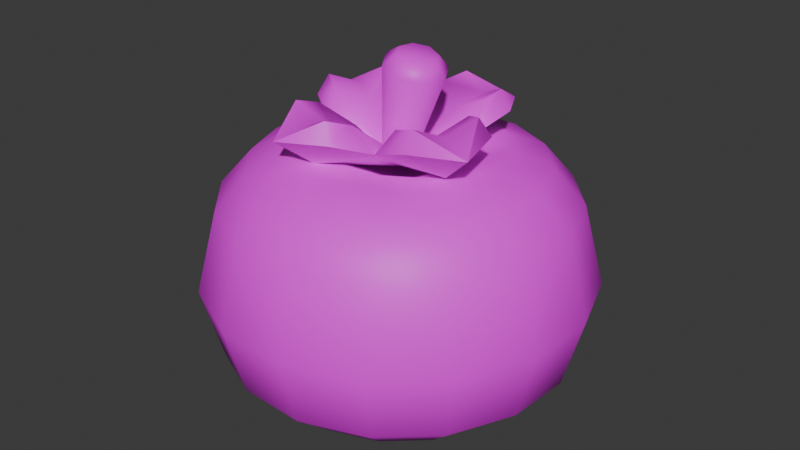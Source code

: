 # Source: tree3tomato6.blend  (saved by Blender 4.5.90; exported with 4.5.12 LTS)
import bpy
from mathutils import Matrix  # noqa: F401  (used for matrix-valued properties, if any)

bpy.ops.wm.read_factory_settings(use_empty=True)
scene = bpy.context.scene
scene.name = 'Scene'

# ---- collections
col_collection = bpy.data.collections.new('Collection'); scene.collection.children.link(col_collection)

# ---- images (referenced by path relative to the original .blend; pixels are not part of the script)
import os
ASSET_DIR = os.environ.get("B2B_ASSET_DIR", "")  # directory of the original .blend (textures are referenced by path, not embedded)
HERE = os.path.dirname(os.path.abspath(__file__))  # packed textures are extracted next to this script under _unpacked/

def load_image(name, relpath, width, height, colorspace="sRGB"):
    """Load a texture the original file referenced (path relative to the .blend, or extracted next to this script)."""
    p = next((c for c in (os.path.join(HERE, relpath), os.path.join(ASSET_DIR, relpath)) if relpath and os.path.exists(c)), "")
    if p:
        img = bpy.data.images.load(p, check_existing=True)
        img.name = name
    else:  # same state as the original file: an image datablock whose file is absent (Cycles renders it pink)
        img = bpy.data.images.new(name, width, height)
        img.source = "FILE"
        img.filepath = "//" + (relpath or name)
    img.colorspace_settings.name = colorspace
    return img
img_restaurantbits_texture_png = load_image('restaurantbits_texture.png', 'restaurantbits_texture.png', 1024, 1024, 'sRGB')

# ---- materials (node trees are filled in below, after node groups)
mat_restaurant_001 = bpy.data.materials.new('restaurant.001')
mat_restaurant_001.roughness = 0.5

# ---- material node trees
mat_restaurant_001.use_nodes = True; mat_restaurant_001.node_tree.nodes.clear()
_N = mat_restaurant_001.node_tree.nodes; _L = mat_restaurant_001.node_tree.links
n0 = _N.new('ShaderNodeBsdfPrincipled'); n0.name = 'Principled BSDF'; n0.location = (0, 300)
n0.inputs[3].default_value = 1.45
n0.inputs[27].default_value = (0.0, 0.0, 0.0, 1.0)
n0.inputs[28].default_value = 1.0
n1 = _N.new('ShaderNodeOutputMaterial'); n1.name = 'Material Output'; n1.location = (280, 300)
n2 = _N.new('ShaderNodeTexImage'); n2.name = 'Image Texture'; n2.location = (-480, 300)
n2.image = img_restaurantbits_texture_png
_L.new(n2.outputs[0], n0.inputs[0])
_L.new(n0.outputs[0], n1.inputs[0])
n1.is_active_output = True

# ---- world
world_world = bpy.data.worlds.new('World'); scene.world = world_world
world_world.use_nodes = True; world_world.node_tree.nodes.clear()
_N = world_world.node_tree.nodes; _L = world_world.node_tree.links
n0 = _N.new('ShaderNodeOutputWorld'); n0.name = 'World Output'; n0.location = (200, 100)
n1 = _N.new('ShaderNodeBackground'); n1.name = 'Background'; n1.location = (-200, 100)
n1.inputs[0].default_value = (0.05088, 0.05088, 0.05088, 1.0)
_L.new(n1.outputs[0], n0.inputs[0])
n0.is_active_output = True
world_world.color = (0.05088, 0.05088, 0.05088)
world_world.sun_shadow_jitter_overblur = 0.0

# ---- meshes
me_food_ingredient_tomato_sphere_018 = bpy.data.meshes.new('food_ingredient_tomato_Sphere.018')
me_food_ingredient_tomato_sphere_018.from_pydata([(1.626, -0.4598, 5.404), (1.641, -0.4008, 5.334), (1.642, -0.3986, 5.041), (1.591, -0.603, 4.924), (1.635, -0.6241, 5.422), (1.723, -0.5056, 5.404), (1.759, -0.4567, 5.334), (1.783, -0.4247, 5.178), (1.761, -0.4549, 5.041), (1.707, -0.5277, 4.963), (1.635, -0.6241, 4.924), (1.795, -0.5849, 5.404), (1.847, -0.5536, 5.334), (1.881, -0.5332, 5.178), (1.849, -0.5525, 5.041), (1.772, -0.5991, 4.963), (1.669, -0.6608, 4.924), (1.685, -0.7073, 5.422), (1.831, -0.6857, 5.404), (1.891, -0.6768, 5.334), (1.931, -0.6709, 5.178), (1.894, -0.6764, 5.041), (1.804, -0.6897, 4.963), (1.685, -0.7074, 4.924), (1.826, -0.7926, 5.404), (1.885, -0.8074, 5.334), (1.924, -0.8171, 5.178), (1.887, -0.8079, 5.041), (1.799, -0.7859, 4.963), (1.683, -0.7568, 4.924), (1.662, -0.8015, 5.422), (1.78, -0.8894, 5.404), (1.829, -0.9256, 5.334), (1.861, -0.9493, 5.178), (1.831, -0.927, 5.041), (1.758, -0.873, 4.963), (1.662, -0.8015, 4.924), (1.701, -0.9613, 5.404), (1.732, -1.013, 5.334), (1.753, -1.048, 5.178), (1.733, -1.015, 5.041), (1.687, -0.9377, 4.963), (1.625, -0.8347, 4.924), (1.578, -0.8514, 5.422), (1.6, -0.9974, 5.404), (1.609, -1.058, 5.334), (1.615, -1.097, 5.178), (1.609, -1.06, 5.041), (1.596, -0.9701, 4.963), (1.578, -0.8514, 4.924), (1.493, -0.9921, 5.404), (1.478, -1.051, 5.334), (1.469, -1.09, 5.178), (1.478, -1.053, 5.041), (1.5, -0.9654, 4.963), (1.529, -0.849, 4.924), (1.484, -0.8279, 5.422), (1.396, -0.9464, 5.404), (1.36, -0.9952, 5.334), (1.336, -1.027, 5.178), (1.359, -0.997, 5.041), (1.413, -0.9242, 4.963), (1.484, -0.8278, 4.924), (1.325, -0.867, 5.404), (1.272, -0.8983, 5.334), (1.238, -0.9188, 5.178), (1.27, -0.8995, 5.041), (1.348, -0.8529, 4.963), (1.451, -0.7912, 4.924), (1.56, -0.726, 4.919), (1.434, -0.7446, 5.422), (1.288, -0.7663, 5.404), (1.228, -0.7752, 5.334), (1.189, -0.781, 5.178), (1.226, -0.7755, 5.041), (1.316, -0.7622, 4.963), (1.434, -0.7446, 4.924), (1.294, -0.6593, 5.404), (1.235, -0.6446, 5.334), (1.196, -0.6349, 5.178), (1.232, -0.644, 5.041), (1.32, -0.666, 4.963), (1.437, -0.6952, 4.924), (1.458, -0.6504, 5.422), (1.339, -0.5626, 5.404), (1.291, -0.5263, 5.334), (1.259, -0.5026, 5.178), (1.289, -0.525, 5.041), (1.362, -0.579, 4.963), (1.458, -0.6504, 4.924), (1.419, -0.4907, 5.404), (1.387, -0.4385, 5.334), (1.367, -0.4043, 5.178), (1.386, -0.4365, 5.041), (1.433, -0.5143, 4.963), (1.495, -0.6172, 4.924), (1.541, -0.6005, 5.422), (1.52, -0.4546, 5.404), (1.511, -0.3944, 5.334), (1.505, -0.355, 5.178), (1.51, -0.3922, 5.041), (1.524, -0.4818, 4.963), (1.541, -0.6005, 4.924), (1.651, -0.3622, 5.178), (1.62, -0.4865, 4.963), (1.56, -0.726, 5.361), (1.679, -0.5658, 5.433), (1.731, -0.6235, 5.433), (1.757, -0.6967, 5.433), (1.753, -0.7744, 5.433), (1.72, -0.8447, 5.433), (1.662, -0.897, 5.433), (1.589, -0.9232, 5.433), (1.511, -0.9194, 5.433), (1.441, -0.8861, 5.433), (1.389, -0.8285, 5.433), (1.363, -0.7552, 5.433), (1.366, -0.6776, 5.433), (1.4, -0.6072, 5.433), (1.457, -0.555, 5.433), (1.531, -0.5288, 5.433), (1.608, -0.5326, 5.433), (1.563, -0.691, 5.408), (1.588, -0.7331, 5.398), (1.546, -0.7588, 5.408), (1.522, -0.7167, 5.417), (1.631, -0.7079, 5.606), (1.637, -0.6892, 5.582), (1.645, -0.7325, 5.601), (1.66, -0.7278, 5.574), (1.638, -0.7606, 5.601), (1.649, -0.7717, 5.574), (1.614, -0.7756, 5.606), (1.611, -0.7952, 5.582), (1.587, -0.7689, 5.614), (1.569, -0.7846, 5.594), (1.573, -0.7442, 5.619), (1.546, -0.7461, 5.603), (1.58, -0.7162, 5.619), (1.557, -0.7022, 5.603), (1.604, -0.7011, 5.614), (1.595, -0.6786, 5.594), (1.563, -0.7272, 5.39), (1.627, -0.5743, 5.427), (1.51, -0.5999, 5.459), (1.654, -0.5076, 5.48), (1.553, -0.5323, 5.485), (1.57, -0.546, 5.522), (1.686, -0.6761, 5.466), (1.705, -0.5978, 5.491), (1.681, -0.594, 5.526), (1.409, -0.6608, 5.421), (1.434, -0.7762, 5.459), (1.342, -0.6316, 5.471), (1.366, -0.7321, 5.481), (1.379, -0.7137, 5.518), (1.432, -0.5805, 5.481), (1.427, -0.6026, 5.518), (1.496, -0.879, 5.427), (1.61, -0.8524, 5.466), (1.465, -0.9441, 5.48), (1.566, -0.9193, 5.491), (1.547, -0.9045, 5.526), (1.414, -0.8537, 5.485), (1.435, -0.8564, 5.522), (1.714, -0.7925, 5.433), (1.778, -0.8202, 5.489), (1.753, -0.7194, 5.494), (1.737, -0.7367, 5.53), (1.687, -0.871, 5.494), (1.689, -0.8479, 5.53), (1.609, -0.7384, 5.61), (1.493, -0.8792, 5.5), (1.625, -0.572, 5.5), (1.712, -0.792, 5.506), (1.405, -0.6592, 5.494), (1.536, -0.6486, 5.46), (1.544, -0.5856, 5.507), (1.671, -0.6406, 5.513), (1.633, -0.6905, 5.464), (1.483, -0.7501, 5.46), (1.419, -0.7405, 5.505), (1.474, -0.6132, 5.505), (1.525, -0.6533, 5.46), (1.584, -0.8036, 5.464), (1.574, -0.8653, 5.513), (1.446, -0.8103, 5.507), (1.487, -0.7618, 5.46), (1.638, -0.7022, 5.465), (1.698, -0.7104, 5.515), (1.643, -0.8376, 5.515), (1.596, -0.799, 5.465), (1.536, -0.7833, 5.443), (1.511, -0.8388, 5.484), (1.585, -0.6696, 5.443), (1.608, -0.6129, 5.484), (1.618, -0.751, 5.445), (1.672, -0.7746, 5.488), (1.504, -0.7019, 5.44), (1.447, -0.677, 5.479)], [], [(69, 3, 10), (104, 2, 8, 9), (103, 1, 6, 7), (4, 121, 96), (3, 104, 9, 10), (2, 103, 7, 8), (1, 0, 5, 6), (7, 6, 12, 13), (10, 9, 15, 16), (8, 7, 13, 14), (6, 5, 11, 12), (69, 10, 16), (9, 8, 14, 15), (16, 15, 22, 23), (14, 13, 20, 21), (12, 11, 18, 19), (110, 30, 111), (69, 16, 23), (15, 14, 21, 22), (13, 12, 19, 20), (19, 18, 24, 25), (30, 109, 17), (69, 23, 29), (22, 21, 27, 28), (20, 19, 25, 26), (114, 56, 115), (23, 22, 28, 29), (21, 20, 26, 27), (69, 29, 36), (28, 27, 34, 35), (26, 25, 32, 33), (112, 111, 43), (29, 28, 35, 36), (27, 26, 33, 34), (25, 24, 31, 32), (36, 35, 41, 42), (34, 33, 39, 40), (32, 31, 37, 38), (69, 36, 42), (35, 34, 40, 41), (33, 32, 38, 39), (42, 41, 48, 49), (40, 39, 46, 47), (38, 37, 44, 45), (69, 42, 49), (41, 40, 47, 48), (39, 38, 45, 46), (69, 49, 55), (48, 47, 53, 54), (46, 45, 51, 52), (120, 119, 96), (49, 48, 54, 55), (47, 46, 52, 53), (45, 44, 50, 51), (54, 53, 60, 61), (52, 51, 58, 59), (56, 113, 43), (55, 54, 61, 62), (53, 52, 59, 60), (51, 50, 57, 58), (69, 55, 62), (62, 61, 67, 68), (60, 59, 65, 66), (58, 57, 63, 64), (69, 62, 68), (61, 60, 66, 67), (59, 58, 64, 65), (66, 65, 73, 74), (64, 63, 71, 72), (105, 56, 43), (69, 68, 76), (67, 66, 74, 75), (65, 64, 72, 73), (68, 67, 75, 76), (69, 76, 82), (75, 74, 80, 81), (73, 72, 78, 79), (118, 83, 119), (76, 75, 81, 82), (74, 73, 79, 80), (72, 71, 77, 78), (83, 117, 70), (79, 78, 85, 86), (105, 83, 70), (82, 81, 88, 89), (80, 79, 86, 87), (78, 77, 84, 85), (69, 82, 89), (81, 80, 87, 88), (89, 88, 94, 95), (87, 86, 92, 93), (85, 84, 90, 91), (69, 89, 95), (88, 87, 93, 94), (86, 85, 91, 92), (105, 43, 30), (91, 90, 97, 98), (108, 107, 17), (69, 95, 102), (94, 93, 100, 101), (92, 91, 98, 99), (105, 17, 4), (95, 94, 101, 102), (93, 92, 99, 100), (69, 102, 3), (101, 100, 2, 104), (99, 98, 1, 103), (102, 101, 104, 3), (100, 99, 103, 2), (98, 97, 0, 1), (106, 4, 107), (97, 120, 121, 0), (90, 119, 120, 97), (84, 118, 119, 90), (77, 117, 118, 84), (71, 116, 117, 77), (63, 115, 116, 71), (57, 114, 115, 63), (50, 113, 114, 57), (44, 112, 113, 50), (37, 111, 112, 44), (31, 110, 111, 37), (24, 109, 110, 31), (18, 108, 109, 24), (11, 107, 108, 18), (5, 106, 107, 11), (0, 121, 106, 5), (120, 96, 121), (106, 121, 4), (105, 4, 96), (108, 17, 109), (110, 109, 30), (112, 43, 113), (114, 113, 56), (116, 70, 117), (118, 117, 83), (105, 30, 17), (116, 115, 70), (70, 115, 56), (43, 111, 30), (17, 107, 4), (96, 119, 83), (105, 96, 83), (105, 70, 56), (122, 141, 127), (123, 131, 133, 124), (124, 133, 135), (124, 135, 137, 125), (125, 137, 139), (125, 139, 141, 122), (122, 127, 129, 123), (123, 129, 131), (129, 127, 126, 128), (131, 129, 128, 130), (133, 131, 130, 132), (135, 133, 132, 134), (137, 135, 134, 136), (139, 137, 136, 138), (141, 139, 138, 140), (127, 141, 140, 126), (143, 149, 148), (143, 145, 149), (142, 148, 179), (173, 150, 145), (154, 152, 181, 155), (142, 158, 152), (143, 142, 144), (143, 146, 145), (148, 149, 150, 178), (145, 146, 147), (177, 195, 173, 147), (142, 179, 194), (195, 178, 150, 173), (149, 145, 150), (154, 151, 152), (151, 156, 144), (151, 153, 156), (142, 144, 183), (175, 157, 153), (199, 182, 157, 175), (142, 151, 144), (151, 142, 152), (151, 154, 153), (144, 156, 157, 182), (153, 154, 155), (181, 199, 175, 155), (161, 159, 185, 162), (142, 183, 198), (156, 153, 157), (146, 143, 144), (158, 163, 152), (158, 160, 163), (142, 152, 187), (172, 164, 160), (193, 186, 164, 172), (142, 143, 148), (158, 142, 159), (158, 161, 160), (152, 163, 164, 186), (160, 161, 162), (185, 193, 172, 162), (189, 197, 174, 168), (142, 187, 192), (163, 160, 164), (167, 165, 148), (165, 169, 159), (165, 166, 169), (142, 159, 191), (174, 170, 166), (142, 165, 159), (165, 142, 148), (166, 165, 167), (188, 142, 196), (166, 167, 168), (159, 169, 170, 190), (142, 191, 196), (197, 190, 170, 174), (169, 166, 170), (128, 126, 171), (126, 140, 171), (140, 138, 171), (138, 136, 171), (136, 134, 171), (134, 132, 171), (132, 130, 171), (130, 128, 171), (161, 158, 159), (184, 142, 192), (162, 172, 160), (159, 142, 184), (176, 142, 194), (147, 173, 145), (144, 142, 176), (148, 142, 188), (168, 174, 166), (167, 148, 189, 168), (180, 142, 198), (155, 175, 153), (152, 142, 180), (176, 177, 144), (178, 179, 148), (180, 181, 152), (182, 183, 144), (184, 185, 159), (186, 187, 152), (188, 189, 148), (190, 191, 159), (195, 177, 176, 194), (199, 181, 180, 198), (193, 185, 184, 192), (197, 189, 188, 196), (186, 193, 192, 187), (178, 195, 194, 179), (190, 197, 196, 191), (182, 199, 198, 183), (146, 144, 177, 147)])
me_food_ingredient_tomato_sphere_018.polygons.foreach_set('use_smooth', [True] * 256)
_k = set([(142, 143), (142, 144), (142, 148), (142, 151), (142, 152), (142, 158), (142, 159), (142, 165), (142, 176), (142, 179), (142, 180), (142, 183), (142, 184), (142, 187), (142, 188), (142, 191), (143, 145), (144, 146), (144, 156), (145, 146), (145, 147), (145, 149), (145, 150), (147, 177), (148, 149), (148, 167), (150, 178), (151, 153), (152, 154), (152, 163), (153, 154), (153, 155), (153, 156), (153, 157), (155, 181), (157, 182), (158, 160), (159, 161), (159, 169), (160, 161), (160, 162), (160, 163), (160, 164), (162, 185), (164, 186), (165, 166), (166, 167), (166, 168), (166, 169), (166, 170), (168, 189), (170, 190)])
me_food_ingredient_tomato_sphere_018.attributes.new('sharp_edge', 'BOOLEAN', 'EDGE').data.foreach_set('value', [ (min(e.vertices), max(e.vertices)) in _k for e in me_food_ingredient_tomato_sphere_018.edges])
_uv = me_food_ingredient_tomato_sphere_018.uv_layers.new(name='UVMap')
_uv.uv.foreach_set('vector', [0.9262, 0.2789, 0.9262, 0.2797, 0.9319, 0.2797, 0.9262, 0.2915, 0.9262, 0.3144, 0.9414, 0.3144, 0.9373, 0.2915, 0.9262, 0.3409, 0.9262, 0.3785, 0.9413, 0.3785, 0.9431, 0.3409, 0.9319, 0.3214, 0.9262, 0.3554, 0.9204, 0.3214, 0.9262, 0.2797, 0.9262, 0.2859, 0.9373, 0.2859, 0.9319, 0.2797, 0.9262, 0.3144, 0.9262, 0.3409, 0.9431, 0.3409, 0.9414, 0.3144, 0.9262, 0.3785, 0.9262, 0.4266, 0.9386, 0.4266, 0.9413, 0.3785, 0.9431, 0.3409, 0.9413, 0.3785, 0.9542, 0.3785, 0.9575, 0.3409, 0.9319, 0.2797, 0.9373, 0.2859, 0.9468, 0.2859, 0.9368, 0.2797, 0.9414, 0.3144, 0.9431, 0.3409, 0.9575, 0.3409, 0.9544, 0.3144, 0.9413, 0.3785, 0.9386, 0.4266, 0.9491, 0.4266, 0.9542, 0.3785, 0.9262, 0.2789, 0.9319, 0.2797, 0.9368, 0.2797, 0.9373, 0.2915, 0.9414, 0.3144, 0.9544, 0.3144, 0.9468, 0.2915, 0.9368, 0.2797, 0.9468, 0.2859, 0.9531, 0.2859, 0.94, 0.2797, 0.9544, 0.3144, 0.9575, 0.3409, 0.9672, 0.3409, 0.9631, 0.3144, 0.9542, 0.3785, 0.9491, 0.4266, 0.9562, 0.4266, 0.9628, 0.3785, 0.948, 0.3554, 0.94, 0.3214, 0.9428, 0.3554, 0.9262, 0.2789, 0.9368, 0.2797, 0.94, 0.2797, 0.9468, 0.2915, 0.9544, 0.3144, 0.9631, 0.3144, 0.9531, 0.2915, 0.9575, 0.3409, 0.9542, 0.3785, 0.9628, 0.3785, 0.9672, 0.3409, 0.9628, 0.3785, 0.9562, 0.4266, 0.9586, 0.4266, 0.9658, 0.3785, 0.94, 0.3214, 0.9497, 0.3554, 0.94, 0.3214, 0.9262, 0.2789, 0.94, 0.2797, 0.9412, 0.2797, 0.9531, 0.2915, 0.9631, 0.3144, 0.9661, 0.3144, 0.9554, 0.2915, 0.9672, 0.3409, 0.9628, 0.3785, 0.9658, 0.3785, 0.9705, 0.3409, 0.9171, 0.3554, 0.9204, 0.3214, 0.9095, 0.3554, 0.94, 0.2797, 0.9531, 0.2859, 0.9554, 0.2859, 0.9412, 0.2797, 0.9631, 0.3144, 0.9672, 0.3409, 0.9705, 0.3409, 0.9661, 0.3144, 0.9262, 0.2789, 0.9412, 0.2797, 0.94, 0.2797, 0.9554, 0.2915, 0.9661, 0.3144, 0.9631, 0.3144, 0.9531, 0.2915, 0.9705, 0.3409, 0.9658, 0.3785, 0.9628, 0.3785, 0.9672, 0.3409, 0.9352, 0.3554, 0.9428, 0.3554, 0.9319, 0.3214, 0.9412, 0.2797, 0.9554, 0.2859, 0.9531, 0.2859, 0.94, 0.2797, 0.9661, 0.3144, 0.9705, 0.3409, 0.9672, 0.3409, 0.9631, 0.3144, 0.9658, 0.3785, 0.9586, 0.4266, 0.9562, 0.4266, 0.9628, 0.3785, 0.94, 0.2797, 0.9531, 0.2859, 0.9468, 0.2859, 0.9368, 0.2797, 0.9631, 0.3144, 0.9672, 0.3409, 0.9575, 0.3409, 0.9544, 0.3144, 0.9628, 0.3785, 0.9562, 0.4266, 0.9491, 0.4266, 0.9542, 0.3785, 0.9262, 0.2789, 0.94, 0.2797, 0.9368, 0.2797, 0.9531, 0.2915, 0.9631, 0.3144, 0.9544, 0.3144, 0.9468, 0.2915, 0.9672, 0.3409, 0.9628, 0.3785, 0.9542, 0.3785, 0.9575, 0.3409, 0.9368, 0.2797, 0.9468, 0.2859, 0.9373, 0.2859, 0.9319, 0.2797, 0.9544, 0.3144, 0.9575, 0.3409, 0.9431, 0.3409, 0.9414, 0.3144, 0.9542, 0.3785, 0.9491, 0.4266, 0.9386, 0.4266, 0.9413, 0.3785, 0.9262, 0.2789, 0.9368, 0.2797, 0.9319, 0.2797, 0.9468, 0.2915, 0.9544, 0.3144, 0.9414, 0.3144, 0.9373, 0.2915, 0.9575, 0.3409, 0.9542, 0.3785, 0.9413, 0.3785, 0.9431, 0.3409, 0.9262, 0.2789, 0.9319, 0.2797, 0.9262, 0.2797, 0.9373, 0.2915, 0.9414, 0.3144, 0.9262, 0.3144, 0.9262, 0.2915, 0.9431, 0.3409, 0.9413, 0.3785, 0.9262, 0.3785, 0.9262, 0.3409, 0.9171, 0.3554, 0.9095, 0.3554, 0.9204, 0.3214, 0.9319, 0.2797, 0.9373, 0.2859, 0.9262, 0.2859, 0.9262, 0.2797, 0.9414, 0.3144, 0.9431, 0.3409, 0.9262, 0.3409, 0.9262, 0.3144, 0.9413, 0.3785, 0.9386, 0.4266, 0.9262, 0.4266, 0.9262, 0.3785, 0.9262, 0.2915, 0.9262, 0.3144, 0.9109, 0.3144, 0.915, 0.2915, 0.9262, 0.3409, 0.9262, 0.3785, 0.911, 0.3785, 0.9092, 0.3409, 0.9204, 0.3214, 0.9262, 0.3554, 0.9319, 0.3214, 0.9262, 0.2797, 0.9262, 0.2859, 0.915, 0.2859, 0.9204, 0.2797, 0.9262, 0.3144, 0.9262, 0.3409, 0.9092, 0.3409, 0.9109, 0.3144, 0.9262, 0.3785, 0.9262, 0.4266, 0.9137, 0.4266, 0.911, 0.3785, 0.9262, 0.2789, 0.9262, 0.2797, 0.9204, 0.2797, 0.9204, 0.2797, 0.915, 0.2859, 0.9055, 0.2859, 0.9155, 0.2797, 0.9109, 0.3144, 0.9092, 0.3409, 0.8948, 0.3409, 0.8979, 0.3144, 0.911, 0.3785, 0.9137, 0.4266, 0.9032, 0.4266, 0.8981, 0.3785, 0.9262, 0.2789, 0.9204, 0.2797, 0.9155, 0.2797, 0.915, 0.2915, 0.9109, 0.3144, 0.8979, 0.3144, 0.9055, 0.2915, 0.9092, 0.3409, 0.911, 0.3785, 0.8981, 0.3785, 0.8948, 0.3409, 0.8979, 0.3144, 0.8948, 0.3409, 0.8851, 0.3409, 0.8892, 0.3144, 0.8981, 0.3785, 0.9032, 0.4266, 0.8961, 0.4266, 0.8895, 0.3785, 0.9262, 0.2929, 0.9204, 0.3214, 0.9319, 0.3214, 0.9262, 0.2789, 0.9155, 0.2797, 0.9123, 0.2797, 0.9055, 0.2915, 0.8979, 0.3144, 0.8892, 0.3144, 0.8992, 0.2915, 0.8948, 0.3409, 0.8981, 0.3785, 0.8895, 0.3785, 0.8851, 0.3409, 0.9155, 0.2797, 0.9055, 0.2859, 0.8992, 0.2859, 0.9123, 0.2797, 0.9262, 0.2789, 0.9123, 0.2797, 0.9111, 0.2797, 0.8992, 0.2915, 0.8892, 0.3144, 0.8862, 0.3144, 0.8969, 0.2915, 0.8851, 0.3409, 0.8895, 0.3785, 0.8865, 0.3785, 0.8818, 0.3409, 0.9044, 0.3554, 0.9123, 0.3214, 0.9095, 0.3554, 0.9123, 0.2797, 0.8992, 0.2859, 0.8969, 0.2859, 0.9111, 0.2797, 0.8892, 0.3144, 0.8851, 0.3409, 0.8818, 0.3409, 0.8862, 0.3144, 0.8895, 0.3785, 0.8961, 0.4266, 0.8937, 0.4266, 0.8865, 0.3785, 0.9123, 0.3214, 0.9026, 0.3554, 0.9123, 0.3214, 0.8818, 0.3409, 0.8865, 0.3785, 0.8895, 0.3785, 0.8851, 0.3409, 0.9262, 0.2929, 0.9123, 0.3214, 0.9123, 0.3214, 0.9111, 0.2797, 0.8969, 0.2859, 0.8992, 0.2859, 0.9123, 0.2797, 0.8862, 0.3144, 0.8818, 0.3409, 0.8851, 0.3409, 0.8892, 0.3144, 0.8865, 0.3785, 0.8937, 0.4266, 0.8961, 0.4266, 0.8895, 0.3785, 0.9262, 0.2789, 0.9111, 0.2797, 0.9123, 0.2797, 0.8969, 0.2915, 0.8862, 0.3144, 0.8892, 0.3144, 0.8992, 0.2915, 0.9123, 0.2797, 0.8992, 0.2859, 0.9055, 0.2859, 0.9155, 0.2797, 0.8892, 0.3144, 0.8851, 0.3409, 0.8948, 0.3409, 0.8979, 0.3144, 0.8895, 0.3785, 0.8961, 0.4266, 0.9032, 0.4266, 0.8981, 0.3785, 0.9262, 0.2789, 0.9123, 0.2797, 0.9155, 0.2797, 0.8992, 0.2915, 0.8892, 0.3144, 0.8979, 0.3144, 0.9055, 0.2915, 0.8851, 0.3409, 0.8895, 0.3785, 0.8981, 0.3785, 0.8948, 0.3409, 0.9262, 0.2929, 0.9319, 0.3214, 0.94, 0.3214, 0.8981, 0.3785, 0.9032, 0.4266, 0.9137, 0.4266, 0.911, 0.3785, 0.948, 0.3554, 0.9428, 0.3554, 0.94, 0.3214, 0.9262, 0.2789, 0.9155, 0.2797, 0.9204, 0.2797, 0.9055, 0.2915, 0.8979, 0.3144, 0.9109, 0.3144, 0.915, 0.2915, 0.8948, 0.3409, 0.8981, 0.3785, 0.911, 0.3785, 0.9092, 0.3409, 0.9262, 0.2929, 0.94, 0.3214, 0.9319, 0.3214, 0.9155, 0.2797, 0.9055, 0.2859, 0.915, 0.2859, 0.9204, 0.2797, 0.8979, 0.3144, 0.8948, 0.3409, 0.9092, 0.3409, 0.9109, 0.3144, 0.9262, 0.2789, 0.9204, 0.2797, 0.9262, 0.2797, 0.915, 0.2915, 0.9109, 0.3144, 0.9262, 0.3144, 0.9262, 0.2915, 0.9092, 0.3409, 0.911, 0.3785, 0.9262, 0.3785, 0.9262, 0.3409, 0.9204, 0.2797, 0.915, 0.2859, 0.9262, 0.2859, 0.9262, 0.2797, 0.9109, 0.3144, 0.9092, 0.3409, 0.9262, 0.3409, 0.9262, 0.3144, 0.911, 0.3785, 0.9137, 0.4266, 0.9262, 0.4266, 0.9262, 0.3785, 0.9352, 0.3554, 0.9319, 0.3214, 0.9428, 0.3554, 0.9137, 0.4266, 0.9171, 0.371, 0.9262, 0.371, 0.9262, 0.4266, 0.9032, 0.4266, 0.9095, 0.371, 0.9171, 0.371, 0.9137, 0.4266, 0.8961, 0.4266, 0.9044, 0.371, 0.9095, 0.371, 0.9032, 0.4266, 0.8937, 0.4266, 0.9026, 0.371, 0.9044, 0.371, 0.8961, 0.4266, 0.8961, 0.4266, 0.9044, 0.371, 0.9026, 0.371, 0.8937, 0.4266, 0.9032, 0.4266, 0.9095, 0.371, 0.9044, 0.371, 0.8961, 0.4266, 0.9137, 0.4266, 0.9171, 0.371, 0.9095, 0.371, 0.9032, 0.4266, 0.9262, 0.4266, 0.9262, 0.371, 0.9171, 0.371, 0.9137, 0.4266, 0.9386, 0.4266, 0.9352, 0.371, 0.9262, 0.371, 0.9262, 0.4266, 0.9491, 0.4266, 0.9428, 0.371, 0.9352, 0.371, 0.9386, 0.4266, 0.9562, 0.4266, 0.948, 0.371, 0.9428, 0.371, 0.9491, 0.4266, 0.9586, 0.4266, 0.9497, 0.371, 0.948, 0.371, 0.9562, 0.4266, 0.9562, 0.4266, 0.948, 0.371, 0.9497, 0.371, 0.9586, 0.4266, 0.9491, 0.4266, 0.9428, 0.371, 0.948, 0.371, 0.9562, 0.4266, 0.9386, 0.4266, 0.9352, 0.371, 0.9428, 0.371, 0.9491, 0.4266, 0.9262, 0.4266, 0.9262, 0.371, 0.9352, 0.371, 0.9386, 0.4266, 0.9171, 0.3554, 0.9204, 0.3214, 0.9262, 0.3554, 0.9352, 0.3554, 0.9262, 0.3554, 0.9319, 0.3214, 0.9262, 0.2929, 0.9319, 0.3214, 0.9204, 0.3214, 0.948, 0.3554, 0.94, 0.3214, 0.9497, 0.3554, 0.948, 0.3554, 0.9497, 0.3554, 0.94, 0.3214, 0.9352, 0.3554, 0.9319, 0.3214, 0.9262, 0.3554, 0.9171, 0.3554, 0.9262, 0.3554, 0.9204, 0.3214, 0.9044, 0.3554, 0.9123, 0.3214, 0.9026, 0.3554, 0.9044, 0.3554, 0.9026, 0.3554, 0.9123, 0.3214, 0.9262, 0.2929, 0.94, 0.3214, 0.94, 0.3214, 0.9044, 0.3554, 0.9095, 0.3554, 0.9123, 0.3214, 0.9123, 0.3214, 0.9095, 0.3554, 0.9204, 0.3214, 0.9319, 0.3214, 0.9428, 0.3554, 0.94, 0.3214, 0.94, 0.3214, 0.9428, 0.3554, 0.9319, 0.3214, 0.9204, 0.3214, 0.9095, 0.3554, 0.9123, 0.3214, 0.9262, 0.2929, 0.9204, 0.3214, 0.9123, 0.3214, 0.9262, 0.2929, 0.9123, 0.3214, 0.9204, 0.3214, 0.1931, 0.2985, 0.1961, 0.3691, 0.2007, 0.3645, 0.1967, 0.2949, 0.204, 0.3613, 0.2007, 0.3645, 0.1931, 0.2985, 0.1931, 0.2985, 0.2007, 0.3645, 0.1961, 0.3691, 0.1931, 0.2985, 0.1961, 0.3691, 0.1927, 0.3724, 0.1895, 0.302, 0.1895, 0.302, 0.1927, 0.3724, 0.1927, 0.3724, 0.1895, 0.302, 0.1927, 0.3724, 0.1961, 0.3691, 0.1931, 0.2985, 0.1931, 0.2985, 0.2007, 0.3645, 0.204, 0.3613, 0.1967, 0.2949, 0.1967, 0.2949, 0.204, 0.3613, 0.204, 0.3613, 0.204, 0.3788, 0.2007, 0.382, 0.2005, 0.4461, 0.2026, 0.444, 0.204, 0.3788, 0.204, 0.3788, 0.2026, 0.444, 0.2026, 0.444, 0.2007, 0.382, 0.204, 0.3788, 0.2026, 0.444, 0.2005, 0.4461, 0.1961, 0.3866, 0.2007, 0.382, 0.2005, 0.4461, 0.1975, 0.4491, 0.1927, 0.3898, 0.1961, 0.3866, 0.1975, 0.4491, 0.1954, 0.4511, 0.1927, 0.3898, 0.1927, 0.3898, 0.1954, 0.4511, 0.1954, 0.4511, 0.1961, 0.3866, 0.1927, 0.3898, 0.1954, 0.4511, 0.1975, 0.4491, 0.2007, 0.382, 0.1961, 0.3866, 0.1975, 0.4491, 0.2005, 0.4461, 0.1868, 0.3081, 0.1955, 0.324, 0.1956, 0.3178, 0.1868, 0.3081, 0.1879, 0.3214, 0.1955, 0.324, 0.1841, 0.3373, 0.1956, 0.3563, 0.1904, 0.3558, 0.1866, 0.3648, 0.1929, 0.4444, 0.1879, 0.3599, 0.1637, 0.36, 0.172, 0.3545, 0.1695, 0.3661, 0.1646, 0.3692, 0.1841, 0.2988, 0.181, 0.3081, 0.172, 0.316, 0.1868, 0.3081, 0.1841, 0.2988, 0.1753, 0.316, 0.1868, 0.3081, 0.178, 0.3224, 0.1879, 0.3214, 0.1956, 0.3563, 0.1955, 0.3625, 0.1929, 0.3714, 0.1931, 0.3679, 0.1879, 0.3599, 0.178, 0.3609, 0.1801, 0.3702, 0.1784, 0.4397, 0.1858, 0.4337, 0.1866, 0.4378, 0.1801, 0.4432, 0.1841, 0.3373, 0.1904, 0.4289, 0.1849, 0.3504, 0.1858, 0.3607, 0.1931, 0.441, 0.1929, 0.4444, 0.1866, 0.3648, 0.1955, 0.3625, 0.1879, 0.3599, 0.1929, 0.3714, 0.1637, 0.3216, 0.1664, 0.3065, 0.172, 0.316, 0.1664, 0.3065, 0.1666, 0.3216, 0.1753, 0.316, 0.1664, 0.3065, 0.1586, 0.3192, 0.1666, 0.3216, 0.1841, 0.3373, 0.1753, 0.3545, 0.1782, 0.3548, 0.1659, 0.3632, 0.1667, 0.4422, 0.1586, 0.3576, 0.1707, 0.3595, 0.1719, 0.4392, 0.1667, 0.4422, 0.1659, 0.3632, 0.1841, 0.2988, 0.1664, 0.3065, 0.1753, 0.316, 0.1664, 0.3065, 0.1841, 0.2988, 0.172, 0.316, 0.1664, 0.3065, 0.1637, 0.3216, 0.1586, 0.3192, 0.1753, 0.3545, 0.1666, 0.36, 0.1667, 0.3692, 0.1719, 0.3661, 0.1586, 0.3576, 0.1637, 0.36, 0.1646, 0.3692, 0.1695, 0.4392, 0.1707, 0.4325, 0.1659, 0.4362, 0.1646, 0.4422, 0.1894, 0.3625, 0.1923, 0.3563, 0.1888, 0.3679, 0.187, 0.3714, 0.1841, 0.3373, 0.1782, 0.4278, 0.1773, 0.3499, 0.1666, 0.36, 0.1586, 0.3576, 0.1667, 0.3692, 0.178, 0.3224, 0.1868, 0.3081, 0.1753, 0.316, 0.181, 0.3081, 0.1719, 0.3224, 0.172, 0.316, 0.181, 0.3081, 0.1796, 0.3214, 0.1719, 0.3224, 0.1841, 0.3373, 0.172, 0.3545, 0.1771, 0.3548, 0.1807, 0.3648, 0.1742, 0.4432, 0.1796, 0.3599, 0.1816, 0.3607, 0.1741, 0.4397, 0.1742, 0.4432, 0.1807, 0.3648, 0.1841, 0.2988, 0.1868, 0.3081, 0.1956, 0.3178, 0.181, 0.3081, 0.1841, 0.2988, 0.1923, 0.3178, 0.181, 0.3081, 0.1894, 0.324, 0.1796, 0.3214, 0.172, 0.3545, 0.1719, 0.3609, 0.1742, 0.3702, 0.1741, 0.3666, 0.1796, 0.3599, 0.1894, 0.3625, 0.187, 0.3714, 0.1888, 0.441, 0.1816, 0.4337, 0.1807, 0.4378, 0.187, 0.4444, 0.1978, 0.4415, 0.1967, 0.4349, 0.2013, 0.4394, 0.2025, 0.4454, 0.1841, 0.3373, 0.1771, 0.4279, 0.1828, 0.3504, 0.1719, 0.3609, 0.1796, 0.3599, 0.1742, 0.3702, 0.2036, 0.3248, 0.2015, 0.3096, 0.1956, 0.3178, 0.2015, 0.3096, 0.2008, 0.3248, 0.1923, 0.3178, 0.2015, 0.3096, 0.2089, 0.3236, 0.2008, 0.3248, 0.1841, 0.3373, 0.1923, 0.3563, 0.1894, 0.3559, 0.2013, 0.3663, 0.2004, 0.4454, 0.2089, 0.3621, 0.1841, 0.2988, 0.2015, 0.3096, 0.1923, 0.3178, 0.2015, 0.3096, 0.1841, 0.2988, 0.1956, 0.3178, 0.2089, 0.3236, 0.2015, 0.3096, 0.2036, 0.3248, 0.1912, 0.4289, 0.1841, 0.4103, 0.1904, 0.424, 0.2089, 0.3621, 0.2036, 0.3633, 0.2025, 0.3724, 0.1923, 0.3563, 0.2008, 0.3633, 0.2004, 0.3724, 0.1953, 0.3684, 0.1841, 0.3373, 0.1894, 0.4289, 0.1904, 0.351, 0.1967, 0.3618, 0.1953, 0.4415, 0.2004, 0.4454, 0.2013, 0.3663, 0.2008, 0.3633, 0.2089, 0.3621, 0.2004, 0.3724, 0.2026, 0.444, 0.2005, 0.4461, 0.199, 0.4477, 0.2005, 0.4461, 0.1975, 0.4491, 0.199, 0.4477, 0.1975, 0.4491, 0.1954, 0.4511, 0.199, 0.4477, 0.1954, 0.4511, 0.1954, 0.4511, 0.199, 0.4477, 0.1954, 0.4511, 0.1975, 0.4491, 0.199, 0.4477, 0.1975, 0.4491, 0.2005, 0.4461, 0.199, 0.4477, 0.2005, 0.4461, 0.2026, 0.444, 0.199, 0.4477, 0.2026, 0.444, 0.2026, 0.444, 0.199, 0.4477, 0.1894, 0.324, 0.181, 0.3081, 0.1923, 0.3178, 0.1883, 0.4289, 0.1841, 0.4103, 0.1828, 0.4235, 0.187, 0.4444, 0.1807, 0.4378, 0.1796, 0.4329, 0.1923, 0.3563, 0.1841, 0.3373, 0.1883, 0.3558, 0.1793, 0.4279, 0.1841, 0.4103, 0.1849, 0.4235, 0.1801, 0.4432, 0.1866, 0.4378, 0.1879, 0.4329, 0.1753, 0.3545, 0.1841, 0.3373, 0.1793, 0.3548, 0.1956, 0.3563, 0.1841, 0.3373, 0.1912, 0.3559, 0.2025, 0.4454, 0.2013, 0.4394, 0.2089, 0.4351, 0.2036, 0.3633, 0.1956, 0.3563, 0.1978, 0.3684, 0.2025, 0.3724, 0.1764, 0.4278, 0.1841, 0.4103, 0.1773, 0.4229, 0.1646, 0.4422, 0.1659, 0.4362, 0.1586, 0.4307, 0.172, 0.3545, 0.1841, 0.3373, 0.1764, 0.3548, 0.1793, 0.3548, 0.1784, 0.3666, 0.1753, 0.3545, 0.1931, 0.3679, 0.1904, 0.3558, 0.1956, 0.3563, 0.1764, 0.3548, 0.1695, 0.3661, 0.172, 0.3545, 0.1719, 0.3661, 0.1782, 0.3548, 0.1753, 0.3545, 0.1883, 0.3558, 0.1888, 0.3679, 0.1923, 0.3563, 0.1741, 0.3666, 0.1771, 0.3548, 0.172, 0.3545, 0.1912, 0.3559, 0.1978, 0.3684, 0.1956, 0.3563, 0.1953, 0.3684, 0.1894, 0.3559, 0.1923, 0.3563, 0.1858, 0.4337, 0.1784, 0.4397, 0.1793, 0.4279, 0.1849, 0.4235, 0.1707, 0.4325, 0.1695, 0.4392, 0.1764, 0.4278, 0.1773, 0.4229, 0.1816, 0.4337, 0.1888, 0.441, 0.1883, 0.4289, 0.1828, 0.4235, 0.1967, 0.4349, 0.1978, 0.4415, 0.1912, 0.4289, 0.1904, 0.424, 0.1741, 0.4397, 0.1816, 0.3607, 0.1828, 0.3504, 0.1771, 0.4279, 0.1931, 0.441, 0.1858, 0.3607, 0.1849, 0.3504, 0.1904, 0.4289, 0.1953, 0.4415, 0.1967, 0.3618, 0.1904, 0.351, 0.1894, 0.4289, 0.1719, 0.4392, 0.1707, 0.3595, 0.1773, 0.3499, 0.1782, 0.4278, 0.178, 0.3609, 0.1753, 0.3545, 0.1784, 0.3666, 0.1801, 0.3702])
me_food_ingredient_tomato_sphere_018.materials.append(mat_restaurant_001)
me_food_ingredient_tomato_sphere_018.update()
me_food_ingredient_tomato_sphere_018.normals_split_custom_set([tuple(v) for v in zip(*[iter([2.718e-09, 5.938e-10, -1.0, 0.04608, 0.1841, -0.9818, 0.113, 0.1524, -0.9818, 0.1233, 0.4923, -0.8617, 0.2078, 0.8298, -0.518, 0.5095, 0.6871, -0.518, 0.3023, 0.4076, -0.8617, 0.2429, 0.97, -0.007829, 0.2165, 0.8648, 0.453, 0.531, 0.7161, 0.4531, 0.5956, 0.8032, -0.007829, -0.1516, -0.2044, 0.9671, 0.03396, 0.1356, 0.9902, 0.03737, -0.2518, 0.9671, 0.04608, 0.1841, -0.9818, 0.1233, 0.4923, -0.8617, 0.3023, 0.4076, -0.8617, 0.113, 0.1524, -0.9818, 0.2078, 0.8298, -0.518, 0.2429, 0.97, -0.007829, 0.5956, 0.8032, -0.007829, 0.5095, 0.6871, -0.518, 0.2165, 0.8648, 0.453, 0.144, 0.575, 0.8054, 0.3531, 0.4761, 0.8054, 0.531, 0.7161, 0.4531, 0.5956, 0.8032, -0.007829, 0.531, 0.7161, 0.4531, 0.7646, 0.4584, 0.453, 0.8577, 0.5142, -0.007829, 0.113, 0.1524, -0.9818, 0.3023, 0.4076, -0.8617, 0.4352, 0.2609, -0.8617, 0.1627, 0.09756, -0.9818, 0.5095, 0.6871, -0.518, 0.5956, 0.8032, -0.007829, 0.8577, 0.5142, -0.007829, 0.7337, 0.4398, -0.518, 0.531, 0.7161, 0.4531, 0.3531, 0.4761, 0.8054, 0.5084, 0.3048, 0.8054, 0.7646, 0.4584, 0.453, 2.718e-09, 5.938e-10, -1.0, 0.113, 0.1524, -0.9818, 0.1627, 0.09756, -0.9818, 0.3023, 0.4076, -0.8617, 0.5095, 0.6871, -0.518, 0.7337, 0.4398, -0.518, 0.4352, 0.2609, -0.8617, 0.1627, 0.09756, -0.9818, 0.4352, 0.2609, -0.8617, 0.502, 0.07451, -0.8617, 0.1877, 0.02786, -0.9818, 0.7337, 0.4398, -0.518, 0.8577, 0.5142, -0.007829, 0.9891, 0.1468, -0.00783, 0.8461, 0.1256, -0.518, 0.7646, 0.4584, 0.453, 0.5084, 0.3048, 0.8054, 0.5863, 0.08704, 0.8054, 0.8818, 0.1309, 0.453, 0.1099, -0.08149, 0.9906, -0.2044, 0.1516, 0.9671, 0.07189, -0.1199, 0.9902, 2.718e-09, 5.938e-10, -1.0, 0.1627, 0.09756, -0.9818, 0.1877, 0.02786, -0.9818, 0.4352, 0.2609, -0.8617, 0.7337, 0.4398, -0.518, 0.8461, 0.1256, -0.518, 0.502, 0.07451, -0.8617, 0.8577, 0.5142, -0.007829, 0.7646, 0.4584, 0.453, 0.8818, 0.1309, 0.453, 0.9891, 0.1468, -0.00783, 0.8818, 0.1309, 0.453, 0.5863, 0.08704, 0.8054, 0.575, -0.144, 0.8054, 0.8648, -0.2165, 0.453, -0.2044, 0.1516, 0.9671, 0.1356, -0.03396, 0.9902, -0.2518, -0.03736, 0.9671, 2.718e-09, 5.938e-10, -1.0, 0.1877, 0.02786, -0.9818, 0.1841, -0.04608, -0.9818, 0.502, 0.07451, -0.8617, 0.8461, 0.1256, -0.518, 0.8298, -0.2078, -0.518, 0.4923, -0.1233, -0.8617, 0.9891, 0.1468, -0.00783, 0.8818, 0.1309, 0.453, 0.8648, -0.2165, 0.453, 0.97, -0.2429, -0.007831, -0.08149, -0.1099, 0.9906, 0.1516, 0.2044, 0.9671, -0.1199, -0.0719, 0.9902, 0.1877, 0.02786, -0.9818, 0.502, 0.07451, -0.8617, 0.4923, -0.1233, -0.8617, 0.1841, -0.04608, -0.9818, 0.8461, 0.1256, -0.518, 0.9891, 0.1468, -0.00783, 0.97, -0.2429, -0.007831, 0.8298, -0.2078, -0.518, 2.718e-09, 5.938e-10, -1.0, 0.1841, -0.04608, -0.9818, 0.1524, -0.113, -0.9818, 0.4923, -0.1233, -0.8617, 0.8298, -0.2078, -0.518, 0.6871, -0.5095, -0.518, 0.4076, -0.3023, -0.8617, 0.97, -0.2429, -0.007831, 0.8648, -0.2165, 0.453, 0.7161, -0.531, 0.453, 0.8032, -0.5956, -0.00783, 0.02009, -0.1353, 0.9906, 0.07189, -0.1199, 0.9902, -0.03737, 0.2518, 0.9671, 0.1841, -0.04608, -0.9818, 0.4923, -0.1233, -0.8617, 0.4076, -0.3023, -0.8617, 0.1524, -0.113, -0.9818, 0.8298, -0.2078, -0.518, 0.97, -0.2429, -0.007831, 0.8032, -0.5956, -0.00783, 0.6871, -0.5095, -0.518, 0.8648, -0.2165, 0.453, 0.575, -0.144, 0.8054, 0.4762, -0.3531, 0.8054, 0.7161, -0.531, 0.453, 0.1524, -0.113, -0.9818, 0.4076, -0.3023, -0.8617, 0.2609, -0.4352, -0.8617, 0.09756, -0.1627, -0.9818, 0.6871, -0.5095, -0.518, 0.8032, -0.5956, -0.00783, 0.5142, -0.8577, -0.007829, 0.4398, -0.7337, -0.518, 0.7161, -0.531, 0.453, 0.4762, -0.3531, 0.8054, 0.3048, -0.5084, 0.8054, 0.4584, -0.7646, 0.453, 2.718e-09, 5.938e-10, -1.0, 0.1524, -0.113, -0.9818, 0.09756, -0.1627, -0.9818, 0.4076, -0.3023, -0.8617, 0.6871, -0.5095, -0.518, 0.4398, -0.7337, -0.518, 0.2609, -0.4352, -0.8617, 0.8032, -0.5956, -0.00783, 0.7161, -0.531, 0.453, 0.4584, -0.7646, 0.453, 0.5142, -0.8577, -0.007829, 0.09756, -0.1627, -0.9818, 0.2609, -0.4352, -0.8617, 0.07451, -0.502, -0.8617, 0.02786, -0.1877, -0.9818, 0.4398, -0.7337, -0.518, 0.5142, -0.8577, -0.007829, 0.1468, -0.9891, -0.00783, 0.1256, -0.8461, -0.518, 0.4584, -0.7646, 0.453, 0.3048, -0.5084, 0.8054, 0.08703, -0.5863, 0.8054, 0.1309, -0.8818, 0.453, 2.718e-09, 5.938e-10, -1.0, 0.09756, -0.1627, -0.9818, 0.02786, -0.1877, -0.9818, 0.2609, -0.4352, -0.8617, 0.4398, -0.7337, -0.518, 0.1256, -0.8461, -0.518, 0.07451, -0.502, -0.8617, 0.5142, -0.8577, -0.007829, 0.4584, -0.7646, 0.453, 0.1309, -0.8818, 0.453, 0.1468, -0.9891, -0.00783, 2.718e-09, 5.938e-10, -1.0, 0.02786, -0.1877, -0.9818, -0.04608, -0.1841, -0.9818, 0.07451, -0.502, -0.8617, 0.1256, -0.8461, -0.518, -0.2078, -0.8298, -0.518, -0.1233, -0.4923, -0.8617, 0.1468, -0.9891, -0.00783, 0.1309, -0.8818, 0.453, -0.2165, -0.8648, 0.4531, -0.2429, -0.97, -0.00783, -0.02009, 0.1353, 0.9906, -0.07189, 0.1199, 0.9902, 0.03737, -0.2518, 0.9671, 0.02786, -0.1877, -0.9818, 0.07451, -0.502, -0.8617, -0.1233, -0.4923, -0.8617, -0.04608, -0.1841, -0.9818, 0.1256, -0.8461, -0.518, 0.1468, -0.9891, -0.00783, -0.2429, -0.97, -0.00783, -0.2078, -0.8298, -0.518, 0.1309, -0.8818, 0.453, 0.08703, -0.5863, 0.8054, -0.144, -0.575, 0.8054, -0.2165, -0.8648, 0.4531, -0.1233, -0.4923, -0.8617, -0.2078, -0.8298, -0.518, -0.5095, -0.6871, -0.518, -0.3023, -0.4076, -0.8617, -0.2429, -0.97, -0.00783, -0.2165, -0.8648, 0.4531, -0.531, -0.7161, 0.4531, -0.5956, -0.8032, -0.007829, 0.1516, 0.2044, 0.9671, -0.03396, -0.1356, 0.9902, -0.03737, 0.2518, 0.9671, -0.04608, -0.1841, -0.9818, -0.1233, -0.4923, -0.8617, -0.3023, -0.4076, -0.8617, -0.113, -0.1524, -0.9818, -0.2078, -0.8298, -0.518, -0.2429, -0.97, -0.00783, -0.5956, -0.8032, -0.007829, -0.5095, -0.6871, -0.518, -0.2165, -0.8648, 0.4531, -0.144, -0.575, 0.8054, -0.3531, -0.4761, 0.8054, -0.531, -0.7161, 0.4531, 2.718e-09, 5.938e-10, -1.0, -0.04608, -0.1841, -0.9818, -0.113, -0.1524, -0.9818, -0.113, -0.1524, -0.9818, -0.3023, -0.4076, -0.8617, -0.4352, -0.2609, -0.8617, -0.1627, -0.09756, -0.9818, -0.5095, -0.6871, -0.518, -0.5956, -0.8032, -0.007829, -0.8577, -0.5142, -0.007829, -0.7337, -0.4398, -0.518, -0.531, -0.7161, 0.4531, -0.3531, -0.4761, 0.8054, -0.5084, -0.3048, 0.8054, -0.7646, -0.4584, 0.453, 2.718e-09, 5.938e-10, -1.0, -0.113, -0.1524, -0.9818, -0.1627, -0.09756, -0.9818, -0.3023, -0.4076, -0.8617, -0.5095, -0.6871, -0.518, -0.7337, -0.4398, -0.518, -0.4352, -0.2609, -0.8617, -0.5956, -0.8032, -0.007829, -0.531, -0.7161, 0.4531, -0.7646, -0.4584, 0.453, -0.8577, -0.5142, -0.007829, -0.7337, -0.4398, -0.518, -0.8577, -0.5142, -0.007829, -0.9891, -0.1468, -0.00783, -0.8461, -0.1256, -0.518, -0.7646, -0.4584, 0.453, -0.5084, -0.3048, 0.8054, -0.5863, -0.08704, 0.8054, -0.8818, -0.1309, 0.453, 6.563e-08, -5.369e-08, 1.0, 0.1516, 0.2044, 0.9671, -0.03737, 0.2518, 0.9671, 2.718e-09, 5.938e-10, -1.0, -0.1627, -0.09756, -0.9818, -0.1877, -0.02786, -0.9818, -0.4352, -0.2609, -0.8617, -0.7337, -0.4398, -0.518, -0.8461, -0.1256, -0.518, -0.502, -0.07451, -0.8617, -0.8577, -0.5142, -0.007829, -0.7646, -0.4584, 0.453, -0.8818, -0.1309, 0.453, -0.9891, -0.1468, -0.00783, -0.1627, -0.09756, -0.9818, -0.4352, -0.2609, -0.8617, -0.502, -0.07451, -0.8617, -0.1877, -0.02786, -0.9818, 2.718e-09, 5.938e-10, -1.0, -0.1877, -0.02786, -0.9818, -0.1841, 0.04608, -0.9818, -0.502, -0.07451, -0.8617, -0.8461, -0.1256, -0.518, -0.8298, 0.2078, -0.518, -0.4923, 0.1233, -0.8617, -0.9891, -0.1468, -0.00783, -0.8818, -0.1309, 0.453, -0.8648, 0.2165, 0.453, -0.97, 0.2429, -0.007831, -0.1099, 0.0815, 0.9906, 0.2044, -0.1516, 0.9671, -0.07189, 0.1199, 0.9902, -0.1877, -0.02786, -0.9818, -0.502, -0.07451, -0.8617, -0.4923, 0.1233, -0.8617, -0.1841, 0.04608, -0.9818, -0.8461, -0.1256, -0.518, -0.9891, -0.1468, -0.00783, -0.97, 0.2429, -0.007831, -0.8298, 0.2078, -0.518, -0.8818, -0.1309, 0.453, -0.5863, -0.08704, 0.8054, -0.575, 0.144, 0.8054, -0.8648, 0.2165, 0.453, 0.2044, -0.1516, 0.9671, -0.1356, 0.03396, 0.9902, 0.2518, 0.03736, 0.9671, -0.97, 0.2429, -0.007831, -0.8648, 0.2165, 0.453, -0.7161, 0.531, 0.453, -0.8032, 0.5956, -0.007831, 6.563e-08, -5.369e-08, 1.0, 0.2044, -0.1516, 0.9671, 0.2518, 0.03736, 0.9671, -0.1841, 0.04608, -0.9818, -0.4923, 0.1233, -0.8617, -0.4076, 0.3023, -0.8617, -0.1524, 0.113, -0.9818, -0.8298, 0.2078, -0.518, -0.97, 0.2429, -0.007831, -0.8032, 0.5956, -0.007831, -0.6871, 0.5095, -0.518, -0.8648, 0.2165, 0.453, -0.575, 0.144, 0.8054, -0.4762, 0.3531, 0.8054, -0.7161, 0.531, 0.453, 2.718e-09, 5.938e-10, -1.0, -0.1841, 0.04608, -0.9818, -0.1524, 0.113, -0.9818, -0.4923, 0.1233, -0.8617, -0.8298, 0.2078, -0.518, -0.6871, 0.5095, -0.518, -0.4076, 0.3023, -0.8617, -0.1524, 0.113, -0.9818, -0.4076, 0.3023, -0.8617, -0.2609, 0.4352, -0.8617, -0.09756, 0.1627, -0.9818, -0.6871, 0.5095, -0.518, -0.8032, 0.5956, -0.007831, -0.5142, 0.8577, -0.007829, -0.4398, 0.7337, -0.518, -0.7161, 0.531, 0.453, -0.4762, 0.3531, 0.8054, -0.3048, 0.5084, 0.8054, -0.4584, 0.7646, 0.453, 2.718e-09, 5.938e-10, -1.0, -0.1524, 0.113, -0.9818, -0.09756, 0.1627, -0.9818, -0.4076, 0.3023, -0.8617, -0.6871, 0.5095, -0.518, -0.4398, 0.7337, -0.518, -0.2609, 0.4352, -0.8617, -0.8032, 0.5956, -0.007831, -0.7161, 0.531, 0.453, -0.4584, 0.7646, 0.453, -0.5142, 0.8577, -0.007829, 6.563e-08, -5.369e-08, 1.0, -0.03737, 0.2518, 0.9671, -0.2044, 0.1516, 0.9671, -0.4584, 0.7646, 0.453, -0.3048, 0.5084, 0.8054, -0.08703, 0.5863, 0.8054, -0.1309, 0.8818, 0.453, 0.1353, 0.0201, 0.9906, 0.1199, 0.0719, 0.9902, -0.2518, -0.03736, 0.9671, 2.718e-09, 5.938e-10, -1.0, -0.09756, 0.1627, -0.9818, -0.02786, 0.1877, -0.9818, -0.2609, 0.4352, -0.8617, -0.4398, 0.7337, -0.518, -0.1256, 0.8461, -0.518, -0.07451, 0.502, -0.8617, -0.5142, 0.8577, -0.007829, -0.4584, 0.7646, 0.453, -0.1309, 0.8818, 0.453, -0.1468, 0.9891, -0.007828, 6.563e-08, -5.369e-08, 1.0, -0.2518, -0.03736, 0.9671, -0.1516, -0.2044, 0.9671, -0.09756, 0.1627, -0.9818, -0.2609, 0.4352, -0.8617, -0.07451, 0.502, -0.8617, -0.02786, 0.1877, -0.9818, -0.4398, 0.7337, -0.518, -0.5142, 0.8577, -0.007829, -0.1468, 0.9891, -0.007828, -0.1256, 0.8461, -0.518, 2.718e-09, 5.938e-10, -1.0, -0.02786, 0.1877, -0.9818, 0.04608, 0.1841, -0.9818, -0.07451, 0.502, -0.8617, -0.1256, 0.8461, -0.518, 0.2078, 0.8298, -0.518, 0.1233, 0.4923, -0.8617, -0.1468, 0.9891, -0.007828, -0.1309, 0.8818, 0.453, 0.2165, 0.8648, 0.453, 0.2429, 0.97, -0.007829, -0.02786, 0.1877, -0.9818, -0.07451, 0.502, -0.8617, 0.1233, 0.4923, -0.8617, 0.04608, 0.1841, -0.9818, -0.1256, 0.8461, -0.518, -0.1468, 0.9891, -0.007828, 0.2429, 0.97, -0.007829, 0.2078, 0.8298, -0.518, -0.1309, 0.8818, 0.453, -0.08703, 0.5863, 0.8054, 0.144, 0.575, 0.8054, 0.2165, 0.8648, 0.453, 0.0815, 0.1099, 0.9906, -0.1516, -0.2044, 0.9671, 0.1199, 0.0719, 0.9902, -0.08703, 0.5863, 0.8054, -0.02009, 0.1353, 0.9906, 0.03396, 0.1356, 0.9902, 0.144, 0.575, 0.8054, -0.3048, 0.5084, 0.8054, -0.07189, 0.1199, 0.9902, -0.02009, 0.1353, 0.9906, -0.08703, 0.5863, 0.8054, -0.4762, 0.3531, 0.8054, -0.1099, 0.0815, 0.9906, -0.07189, 0.1199, 0.9902, -0.3048, 0.5084, 0.8054, -0.575, 0.144, 0.8054, -0.1356, 0.03396, 0.9902, -0.1099, 0.0815, 0.9906, -0.4762, 0.3531, 0.8054, -0.5863, -0.08704, 0.8054, -0.1353, -0.0201, 0.9906, -0.1356, 0.03396, 0.9902, -0.575, 0.144, 0.8054, -0.5084, -0.3048, 0.8054, -0.1199, -0.0719, 0.9902, -0.1353, -0.0201, 0.9906, -0.5863, -0.08704, 0.8054, -0.3531, -0.4761, 0.8054, -0.08149, -0.1099, 0.9906, -0.1199, -0.0719, 0.9902, -0.5084, -0.3048, 0.8054, -0.144, -0.575, 0.8054, -0.03396, -0.1356, 0.9902, -0.08149, -0.1099, 0.9906, -0.3531, -0.4761, 0.8054, 0.08703, -0.5863, 0.8054, 0.02009, -0.1353, 0.9906, -0.03396, -0.1356, 0.9902, -0.144, -0.575, 0.8054, 0.3048, -0.5084, 0.8054, 0.07189, -0.1199, 0.9902, 0.02009, -0.1353, 0.9906, 0.08703, -0.5863, 0.8054, 0.4762, -0.3531, 0.8054, 0.1099, -0.08149, 0.9906, 0.07189, -0.1199, 0.9902, 0.3048, -0.5084, 0.8054, 0.575, -0.144, 0.8054, 0.1356, -0.03396, 0.9902, 0.1099, -0.08149, 0.9906, 0.4762, -0.3531, 0.8054, 0.5863, 0.08704, 0.8054, 0.1353, 0.0201, 0.9906, 0.1356, -0.03396, 0.9902, 0.575, -0.144, 0.8054, 0.5084, 0.3048, 0.8054, 0.1199, 0.0719, 0.9902, 0.1353, 0.0201, 0.9906, 0.5863, 0.08704, 0.8054, 0.3531, 0.4761, 0.8054, 0.0815, 0.1099, 0.9906, 0.1199, 0.0719, 0.9902, 0.5084, 0.3048, 0.8054, 0.144, 0.575, 0.8054, 0.03396, 0.1356, 0.9902, 0.0815, 0.1099, 0.9906, 0.3531, 0.4761, 0.8054, -0.02009, 0.1353, 0.9906, 0.03737, -0.2518, 0.9671, 0.03396, 0.1356, 0.9902, 0.0815, 0.1099, 0.9906, 0.03396, 0.1356, 0.9902, -0.1516, -0.2044, 0.9671, 6.563e-08, -5.369e-08, 1.0, -0.1516, -0.2044, 0.9671, 0.03737, -0.2518, 0.9671, 0.1353, 0.0201, 0.9906, -0.2518, -0.03736, 0.9671, 0.1356, -0.03396, 0.9902, 0.1099, -0.08149, 0.9906, 0.1356, -0.03396, 0.9902, -0.2044, 0.1516, 0.9671, 0.02009, -0.1353, 0.9906, -0.03737, 0.2518, 0.9671, -0.03396, -0.1356, 0.9902, -0.08149, -0.1099, 0.9906, -0.03396, -0.1356, 0.9902, 0.1516, 0.2044, 0.9671, -0.1353, -0.0201, 0.9906, 0.2518, 0.03736, 0.9671, -0.1356, 0.03396, 0.9902, -0.1099, 0.0815, 0.9906, -0.1356, 0.03396, 0.9902, 0.2044, -0.1516, 0.9671, 6.563e-08, -5.369e-08, 1.0, -0.2044, 0.1516, 0.9671, -0.2518, -0.03736, 0.9671, -0.1353, -0.0201, 0.9906, -0.1199, -0.0719, 0.9902, 0.2518, 0.03736, 0.9671, 0.2518, 0.03736, 0.9671, -0.1199, -0.0719, 0.9902, 0.1516, 0.2044, 0.9671, -0.03737, 0.2518, 0.9671, 0.07189, -0.1199, 0.9902, -0.2044, 0.1516, 0.9671, -0.2518, -0.03736, 0.9671, 0.1199, 0.0719, 0.9902, -0.1516, -0.2044, 0.9671, 0.03737, -0.2518, 0.9671, -0.07189, 0.1199, 0.9902, 0.2044, -0.1516, 0.9671, 6.563e-08, -5.369e-08, 1.0, 0.03737, -0.2518, 0.9671, 0.2044, -0.1516, 0.9671, 6.563e-08, -5.369e-08, 1.0, 0.2518, 0.03736, 0.9671, 0.1516, 0.2044, 0.9671, 0.1846, 0.9618, -0.202, -0.06549, 0.9279, 0.3671, 0.6384, 0.7513, 0.1672, 0.8609, -0.2155, -0.4608, 0.8067, -0.59, 0.03236, 0.2091, -0.9635, 0.1672, -0.2904, -0.9354, -0.202, -0.2904, -0.9354, -0.202, 0.2091, -0.9635, 0.1672, -0.495, -0.7875, 0.3671, -0.2904, -0.9354, -0.202, -0.495, -0.7875, 0.3671, -0.8466, -0.1763, 0.5021, -0.9685, 0.2425, 0.05724, -0.9685, 0.2425, 0.05724, -0.8466, -0.1763, 0.5021, -0.6637, 0.5545, 0.5021, -0.9685, 0.2425, 0.05724, -0.6637, 0.5545, 0.5021, -0.06549, 0.9279, 0.3671, 0.1846, 0.9618, -0.202, 0.1846, 0.9618, -0.202, 0.6384, 0.7513, 0.1672, 0.9896, 0.1403, 0.03236, 0.8609, -0.2155, -0.4608, 0.8609, -0.2155, -0.4608, 0.9896, 0.1403, 0.03236, 0.8067, -0.59, 0.03236, 0.9896, 0.1403, 0.03236, 0.6384, 0.7513, 0.1672, 0.5038, 0.3242, 0.8007, 0.6806, 0.01606, 0.7325, 0.8067, -0.59, 0.03236, 0.9896, 0.1403, 0.03236, 0.6806, 0.01606, 0.7325, 0.5927, -0.3349, 0.7325, 0.2091, -0.9635, 0.1672, 0.8067, -0.59, 0.03236, 0.5927, -0.3349, 0.7325, 0.2916, -0.5233, 0.8007, -0.495, -0.7875, 0.3671, 0.2091, -0.9635, 0.1672, 0.2916, -0.5233, 0.8007, -0.04675, -0.4389, 0.8973, -0.8466, -0.1763, 0.5021, -0.495, -0.7875, 0.3671, -0.04675, -0.4389, 0.8973, -0.2242, -0.1307, 0.9657, -0.6637, 0.5545, 0.5021, -0.8466, -0.1763, 0.5021, -0.2242, -0.1307, 0.9657, -0.1362, 0.2209, 0.9657, -0.06549, 0.9279, 0.3671, -0.6637, 0.5545, 0.5021, -0.1362, 0.2209, 0.9657, 0.1656, 0.4092, 0.8973, 0.6384, 0.7513, 0.1672, -0.06549, 0.9279, 0.3671, 0.1656, 0.4092, 0.8973, 0.5038, 0.3242, 0.8007, 0.6171, 0.129, -0.7763, 0.6558, 0.1654, -0.7366, 0.5815, 0.02596, -0.8132, 0.6171, 0.129, -0.7763, 0.6588, 0.2903, -0.694, 0.6558, 0.1654, -0.7366, 0.2459, -0.9409, 0.2331, 0.3851, -0.7209, 0.5763, -0.1359, -0.7683, 0.6255, -0.05468, -0.03225, 0.998, -0.4188, 0.02834, 0.9076, 0.07322, 0.2601, 0.9628, -0.6393, -0.5785, 0.5066, 0.1853, -0.8, 0.5706, 0.1574, -0.4463, 0.8809, -0.6908, -0.5233, 0.499, -0.4684, -0.006785, -0.8835, -0.5626, -0.1527, -0.8125, -0.5244, -0.05069, -0.8499, -0.2741, 0.5146, -0.8125, -0.3158, 0.3459, -0.8835, -0.3222, 0.4169, -0.8499, -0.2741, 0.5146, -0.8125, -0.2767, 0.5688, -0.7745, -0.1908, 0.6579, -0.7285, 0.3851, -0.7209, 0.5763, 0.8363, 0.006549, 0.5483, 0.8363, 0.08224, 0.5421, 0.1481, -0.4501, 0.8806, -0.1993, 0.8868, 0.417, -0.6035, 0.629, 0.49, -0.5479, 0.6809, 0.4861, -0.4888, -0.1746, 0.8548, -0.216, -0.4161, 0.8833, -0.05468, -0.03225, 0.998, 0.2442, -0.2584, 0.9347, -0.2825, -0.5812, 0.7631, -0.1359, -0.7683, 0.6255, -0.2691, -0.5473, 0.7925, -0.216, -0.4161, 0.8833, 0.1481, -0.4501, 0.8806, -0.4188, 0.02834, 0.9076, -0.05468, -0.03225, 0.998, 0.8363, 0.006549, 0.5483, 0.7528, 0.4752, 0.4555, 0.8363, 0.08224, 0.5421, -0.5539, -0.3144, -0.7709, -0.4989, -0.3136, -0.8079, -0.4006, -0.3636, -0.841, -0.1132, 0.5783, -0.8079, -0.1502, 0.619, -0.7709, -0.009424, 0.5409, -0.841, -0.1132, 0.5783, -0.8079, -0.276, 0.6241, -0.7309, -0.1502, 0.619, -0.7709, 0.9364, 0.2568, 0.239, 0.7099, 0.4128, 0.5706, 0.7559, -0.1052, 0.6462, 0.01272, -0.005493, 0.9999, -0.04648, -0.3737, 0.9264, -0.2788, 0.1206, 0.9528, 0.3986, -0.1724, 0.9008, 0.433, 0.191, 0.8809, -0.04648, -0.3737, 0.9264, 0.01272, -0.005493, 0.9999, 0.03616, 0.4855, -0.8735, -0.1132, 0.5783, -0.8079, -0.009424, 0.5409, -0.841, -0.4989, -0.3136, -0.8079, -0.329, -0.3588, -0.8735, -0.4006, -0.3636, -0.841, -0.4989, -0.3136, -0.8079, -0.5539, -0.3144, -0.7709, -0.6438, -0.2263, -0.7309, 0.7099, 0.4128, 0.5706, -0.01626, 0.862, 0.5066, -0.09171, 0.8617, 0.499, 0.433, 0.191, 0.8809, -0.8949, -0.1783, 0.409, -0.6393, -0.5785, 0.5066, -0.6908, -0.5233, 0.499, 0.1574, -0.4463, 0.8809, 0.3986, -0.1724, 0.9008, 0.01272, -0.005493, 0.9999, 0.2405, 0.2898, 0.9264, 0.568, -0.6139, 0.5482, 0.789, 0.2131, 0.5763, 0.4294, 0.2003, 0.8806, 0.5128, -0.6657, 0.5421, 0.566, -0.2448, 0.7872, 0.7559, -0.1052, 0.6462, 0.5316, -0.2299, 0.8152, -0.01626, 0.862, 0.5066, -0.4829, 0.7742, 0.409, -0.09171, 0.8617, 0.499, -0.2767, 0.5688, -0.7745, -0.2741, 0.5146, -0.8125, -0.3222, 0.4169, -0.8499, -0.5626, -0.1527, -0.8125, -0.604, -0.1879, -0.7745, -0.5244, -0.05069, -0.8499, -0.5626, -0.1527, -0.8125, -0.6101, -0.3116, -0.7285, -0.604, -0.1879, -0.7745, -0.2603, 0.947, 0.1881, -0.4229, 0.7371, 0.5272, 0.09342, 0.7866, 0.6104, -0.01395, 0.06193, 0.998, 0.3555, -0.0009431, 0.9347, -0.1394, -0.2315, 0.9628, 0.1553, 0.4424, 0.8833, -0.2075, 0.4757, 0.8548, 0.3555, -0.0009431, 0.9347, -0.01395, 0.06193, 0.998, 0.5278, -0.01899, -0.8492, 0.6171, 0.129, -0.7763, 0.5815, 0.02596, -0.8132, 0.3286, -0.538, -0.7763, 0.3753, -0.3716, -0.8492, 0.3793, -0.4415, -0.8132, 0.3286, -0.538, -0.7763, 0.3286, -0.5911, -0.7366, 0.2397, -0.6789, -0.694, -0.4229, 0.7371, 0.5272, -0.8717, 0.008973, 0.49, -0.8713, -0.06705, 0.4861, -0.2075, 0.4757, 0.8548, 0.1693, -0.874, 0.4555, 0.568, -0.6139, 0.5482, 0.5128, -0.6657, 0.5421, 0.4294, 0.2003, 0.8806, 0.1553, 0.4424, 0.8833, -0.01395, 0.06193, 0.998, -0.3075, 0.2858, 0.9076, -0.2169, 0.4721, 0.8545, -0.4593, 0.1986, 0.8658, -0.08143, 0.03521, 0.9961, -0.3038, -0.2624, 0.9159, 0.23, 0.6039, 0.7631, 0.09342, 0.7866, 0.6104, 0.2146, 0.5709, 0.7925, -0.8717, 0.008973, 0.49, -0.7827, -0.4621, 0.417, -0.8713, -0.06705, 0.4861, 0.6058, 0.2918, -0.7402, 0.5534, 0.2899, -0.7808, 0.4577, 0.3387, -0.822, 0.1678, -0.6018, -0.7808, 0.2022, -0.6413, -0.7402, 0.06662, -0.5655, -0.822, 0.1678, -0.6018, -0.7808, 0.3249, -0.6451, -0.6916, 0.2022, -0.6413, -0.7402, -0.9508, -0.2505, 0.1822, -0.7477, -0.3962, 0.5328, -0.7981, 0.1235, 0.5897, -0.08143, 0.03521, 0.9961, -0.01684, 0.4011, 0.9159, 0.2125, -0.0919, 0.9728, 0.02346, -0.5112, -0.8592, 0.1678, -0.6018, -0.7808, 0.06662, -0.5655, -0.822, 0.5534, 0.2899, -0.7808, 0.3886, 0.333, -0.8591, 0.4577, 0.3387, -0.822, 0.6926, 0.205, -0.6916, 0.5534, 0.2899, -0.7808, 0.6058, 0.2918, -0.7402, -0.6366, 0.497, 0.5897, -0.6183, 0.2674, 0.7391, -0.5859, 0.2534, 0.7698, 0.8652, 0.1914, 0.4635, 0.6036, 0.5941, 0.5317, 0.6557, 0.5385, 0.5292, -0.7477, -0.3962, 0.5328, -0.01958, -0.8467, 0.5317, 0.0566, -0.8466, 0.5292, -0.4925, -0.1652, 0.8545, -0.6183, 0.2674, 0.7391, -0.7981, 0.1235, 0.5897, -0.5859, 0.2534, 0.7698, -0.4593, 0.1986, 0.8658, -0.4925, -0.1652, 0.8545, -0.01684, 0.4011, 0.9159, -0.08143, 0.03521, 0.9961, -0.01958, -0.8467, 0.5317, 0.453, -0.7615, 0.4635, 0.0566, -0.8466, 0.5292, 0.6806, 0.01606, 0.7325, 0.5038, 0.3242, 0.8007, 0.2598, -0.06506, 0.9635, 0.5038, 0.3242, 0.8007, 0.1656, 0.4092, 0.8973, 0.2598, -0.06506, 0.9635, 0.1656, 0.4092, 0.8973, -0.1362, 0.2209, 0.9657, 0.2598, -0.06506, 0.9635, -0.1362, 0.2209, 0.9657, -0.2242, -0.1307, 0.9657, 0.2598, -0.06506, 0.9635, -0.2242, -0.1307, 0.9657, -0.04675, -0.4389, 0.8973, 0.2598, -0.06506, 0.9635, -0.04675, -0.4389, 0.8973, 0.2916, -0.5233, 0.8007, 0.2598, -0.06506, 0.9635, 0.2916, -0.5233, 0.8007, 0.5927, -0.3349, 0.7325, 0.2598, -0.06506, 0.9635, 0.5927, -0.3349, 0.7325, 0.6806, 0.01606, 0.7325, 0.2598, -0.06506, 0.9635, 0.3286, -0.5911, -0.7366, 0.3286, -0.538, -0.7763, 0.3793, -0.4415, -0.8132, 0.4668, 0.6252, 0.6255, 0.23, 0.6039, 0.7631, 0.2146, 0.5709, 0.7925, -0.3075, 0.2858, 0.9076, -0.01395, 0.06193, 0.998, -0.1394, -0.2315, 0.9628, 0.789, 0.2131, 0.5763, 0.854, 0.4652, 0.2331, 0.4668, 0.6252, 0.6255, -0.5092, -0.6068, 0.6104, -0.2825, -0.5812, 0.7631, -0.2691, -0.5473, 0.7925, 0.2442, -0.2584, 0.9347, -0.05468, -0.03225, 0.998, 0.07322, 0.2601, 0.9628, -0.8267, -0.1966, 0.5271, -0.8684, -0.4589, 0.1881, -0.5092, -0.6068, 0.6104, -0.2233, 0.8162, 0.5328, -0.4686, 0.8644, 0.1822, -0.6366, 0.497, 0.5897, -0.3038, -0.2624, 0.9159, -0.08143, 0.03521, 0.9961, 0.2125, -0.0919, 0.9728, 0.6036, 0.5941, 0.5317, -0.2233, 0.8162, 0.5328, -0.2169, 0.4721, 0.8545, 0.6557, 0.5385, 0.5292, 0.5943, -0.4788, 0.6462, 0.566, -0.2448, 0.7872, 0.5316, -0.2299, 0.8152, 0.2405, 0.2898, 0.9264, 0.01272, -0.005493, 0.9999, -0.2788, 0.1206, 0.9528, 0.1853, -0.8, 0.5706, 0.4542, -0.8583, 0.2389, 0.5943, -0.4788, 0.6462, -0.5092, -0.6068, 0.6104, -0.4888, -0.1746, 0.8548, -0.8267, -0.1966, 0.5271, 0.1481, -0.4501, 0.8806, -0.1359, -0.7683, 0.6255, 0.3851, -0.7209, 0.5763, 0.5943, -0.4788, 0.6462, 0.1574, -0.4463, 0.8809, 0.1853, -0.8, 0.5706, 0.433, 0.191, 0.8809, 0.7559, -0.1052, 0.6462, 0.7099, 0.4128, 0.5706, 0.4668, 0.6252, 0.6255, 0.4294, 0.2003, 0.8806, 0.789, 0.2131, 0.5763, -0.2075, 0.4757, 0.8548, 0.09342, 0.7866, 0.6104, -0.4229, 0.7371, 0.5272, -0.6366, 0.497, 0.5897, -0.2169, 0.4721, 0.8545, -0.2233, 0.8162, 0.5328, -0.4925, -0.1652, 0.8545, -0.7981, 0.1235, 0.5897, -0.7477, -0.3962, 0.5328, -0.216, -0.4161, 0.8833, -0.4888, -0.1746, 0.8548, -0.5092, -0.6068, 0.6104, -0.2691, -0.5473, 0.7925, 0.3986, -0.1724, 0.9008, 0.1574, -0.4463, 0.8809, 0.5943, -0.4788, 0.6462, 0.5316, -0.2299, 0.8152, 0.1553, 0.4424, 0.8833, 0.4294, 0.2003, 0.8806, 0.4668, 0.6252, 0.6255, 0.2146, 0.5709, 0.7925, -0.4593, 0.1986, 0.8658, -0.2169, 0.4721, 0.8545, -0.6366, 0.497, 0.5897, -0.5859, 0.2534, 0.7698, -0.2075, 0.4757, 0.8548, 0.1553, 0.4424, 0.8833, 0.2146, 0.5709, 0.7925, 0.09342, 0.7866, 0.6104, 0.1481, -0.4501, 0.8806, -0.216, -0.4161, 0.8833, -0.2691, -0.5473, 0.7925, -0.1359, -0.7683, 0.6255, -0.4925, -0.1652, 0.8545, -0.4593, 0.1986, 0.8658, -0.5859, 0.2534, 0.7698, -0.7981, 0.1235, 0.5897, 0.433, 0.191, 0.8809, 0.3986, -0.1724, 0.9008, 0.5316, -0.2299, 0.8152, 0.7559, -0.1052, 0.6462, -0.6035, 0.629, 0.49, -0.8267, -0.1966, 0.5271, -0.4888, -0.1746, 0.8548, -0.5479, 0.6809, 0.4861])] * 3)])

# ---- objects
ob_food_ingredient_tomato_sphere_018 = bpy.data.objects.new('food_ingredient_tomato_Sphere.018', me_food_ingredient_tomato_sphere_018)

# ---- transforms, parenting, visibility, modifiers, constraints
ob_food_ingredient_tomato_sphere_018.location = (0.0, 0.0, 0.0)

# ---- collection membership
col_collection.objects.link(ob_food_ingredient_tomato_sphere_018)

# ---- scene / render settings (as saved in the file)
scene.frame_start = 1; scene.frame_end = 250; scene.frame_set(0)
scene.render.engine = 'BLENDER_EEVEE_NEXT'
bpy.context.view_layer.update()

# ---- added for rendering (the .blend has no active camera and no usable light): camera, sun
cam_auto = bpy.data.cameras.new('AutoCamera')
cam_auto.lens = 50.0
cam_auto.sensor_width = 36.0
cam_auto.clip_end = 1000.0
ob_auto_camera = bpy.data.objects.new('AutoCamera', cam_auto)
scene.collection.objects.link(ob_auto_camera)
ob_auto_camera.location = (2.72677, -2.1263, 6.20278)
ob_auto_camera.rotation_euler = (1.09748, -7.21219e-08, 0.694738)
scene.camera = ob_auto_camera
light_auto_sun = bpy.data.lights.new('AutoSun', 'SUN')
light_auto_sun.energy = 3.0
light_auto_sun.angle = 0.0523599
ob_auto_sun = bpy.data.objects.new('AutoSun', light_auto_sun)
scene.collection.objects.link(ob_auto_sun)
ob_auto_sun.rotation_euler = (0.872665, 0.174533, 0.523599)
bpy.context.view_layer.update()
